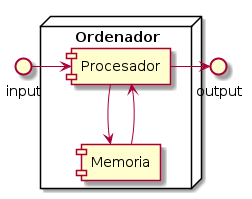

The diagram above was rendered by PlantUML. Its source (embedded in the PNG):
@startuml
interface "input" as IN
node "Ordenador" {
[Procesador]
[Memoria]
}
interface "output" as OUT
IN -> [Procesador]
[Procesador] -> OUT
[Procesador] --> [Memoria]
[Memoria] --> [Procesador]
@enduml